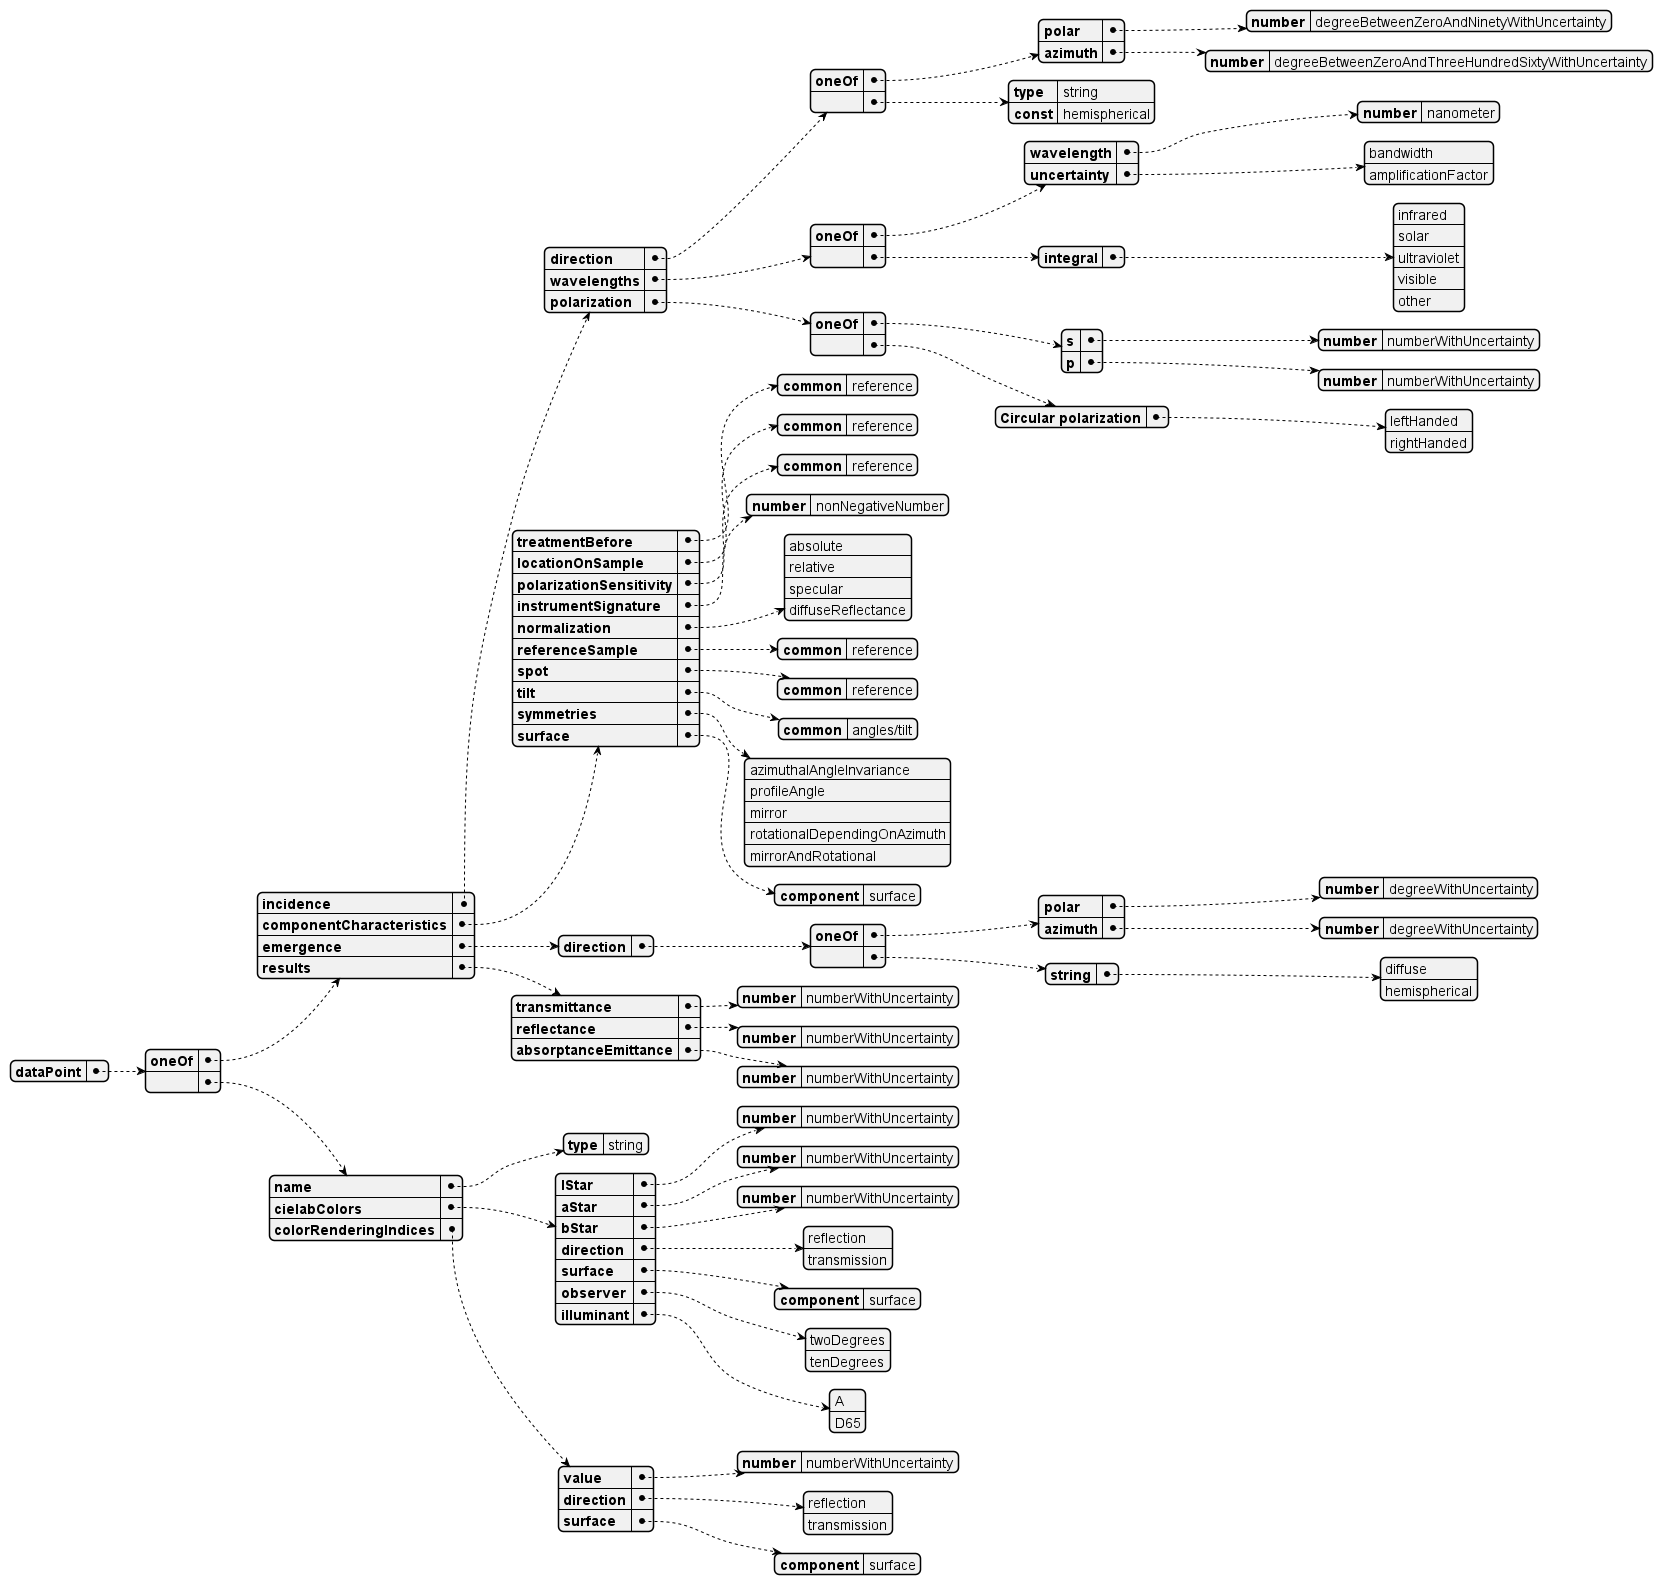

The diagram above was rendered by PlantUML. Its source (embedded in the PNG):
@startjson opticalDataPointSchema
{
  "dataPoint": {
    "oneOf":
    {
      "incidence": {
        "direction": {
          "oneOf":
          {
            "polar": {
              "number": "degreeBetweenZeroAndNinetyWithUncertainty"
            }
            ,
            "azimuth": {
              "number": "degreeBetweenZeroAndThreeHundredSixtyWithUncertainty"

            }
          }
          ,
          "":
          {
            "type": "string",
            "const": "hemispherical"
          }

        }
        ,
        "wavelengths": {
          "oneOf":
          {
            "wavelength": {
              "number": "nanometer"
            }
            ,
            "uncertainty": [ "bandwidth", "amplificationFactor" ]
          }
          ,
          "":
          {
            "integral": ["infrared", "solar", "ultraviolet", "visible", "other"]
          }

        }
        ,
        "polarization": {
          "oneOf":
          {
            "s": {
              "number": "numberWithUncertainty"
            }
            ,
            "p": {
              "number": "numberWithUncertainty"
            }
          }
          ,
          "":
          {
            "Circular polarization": ["leftHanded", "rightHanded"]
          }

        }
      }
      ,
      "componentCharacteristics": {
        "treatmentBefore": {
          "common": "reference"
        }
        ,
        "locationOnSample": {
          "common": "reference"
        }
        ,
        "polarizationSensitivity": {
          "common": "reference"
        }
        ,
        "instrumentSignature": {
          "number": "nonNegativeNumber"
        }
        ,
        "normalization":  ["absolute", "relative", "specular", "diffuseReflectance"]
        ,
        "referenceSample": {
          "common": "reference"
        }
        ,
        "spot": {
          "common": "reference"
        }
        ,
        "tilt": {
          "common": "angles/tilt"
        }
        ,
        "symmetries": [
        "azimuthalAngleInvariance",
        "profileAngle",
        "mirror",
        "rotationalDependingOnAzimuth",
        "mirrorAndRotational"
        ]
        ,
        "surface": {
          "component": "surface"
        }
      }
      ,
      "emergence": {
        "direction": {
          "oneOf":
          {
            "polar": {
              "number": "degreeWithUncertainty"
            }
            ,
            "azimuth": {
              "number": "degreeWithUncertainty"
            }
          }
          ,
          "":
          {
            "string": ["diffuse", "hemispherical"]
          }

        }
      }
      ,
      "results": {
        "transmittance": {
          "number": "numberWithUncertainty"
        }
        ,
        "reflectance": {
          "number": "numberWithUncertainty"
        }
        ,
        "absorptanceEmittance": {
          "number": "numberWithUncertainty"
        }
      }
    }
    ,
    "":
    {
      "name": {
        "type": "string"
      }
      ,
      "cielabColors":
      {
        "lStar": {
          "number": "numberWithUncertainty"
        }
        ,
        "aStar": {
          "number": "numberWithUncertainty"
        }
        ,
        "bStar": {
          "number": "numberWithUncertainty"
        }
        ,
        "direction":  ["reflection", "transmission"]
        ,
        "surface": {
          "component": "surface"
        }
        ,
        "observer":  ["twoDegrees", "tenDegrees"]
        ,
        "illuminant":  ["A", "D65"]
      }
      ,
      "colorRenderingIndices": {
        "value": {
          "number": "numberWithUncertainty"
        }
        ,
        "direction":  ["reflection", "transmission"]
        ,
        "surface": {
          "component": "surface"
        }
      }
    }

  }
}
@endjson